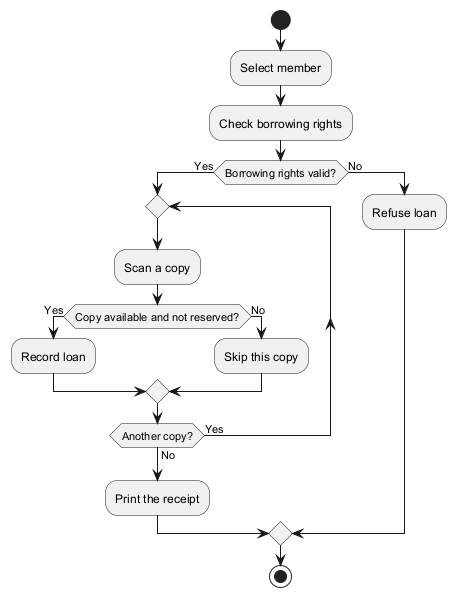

The diagram above was rendered by PlantUML. Its source (embedded in the PNG):
@startuml

start

:Select member;
:Check borrowing rights;

if (Borrowing rights valid?) then (Yes)
  repeat
    :Scan a copy;
    if (Copy available and not reserved?) then (Yes)
      :Record loan;
    else (No)
      :Skip this copy;
    endif
  repeat while (Another copy?) is (Yes) not (No)
  :Print the receipt;
else (No)
  :Refuse loan;
endif

stop

@enduml